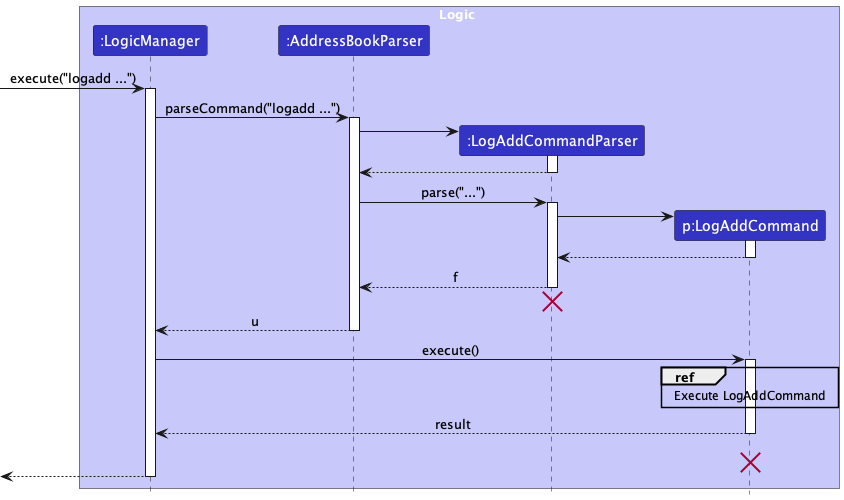

The diagram above was rendered by PlantUML. Its source (embedded in the PNG):
@startuml
!include style.puml
skinparam ArrowFontStyle plain

box Logic LOGIC_COLOR_T1
participant ":LogicManager" as LogicManager LOGIC_COLOR
participant ":AddressBookParser" as AddressBookParser LOGIC_COLOR
participant ":LogAddCommandParser" as LogAddCommandParser LOGIC_COLOR
participant "p:LogAddCommand" as LogAddCommand LOGIC_COLOR
end box

[-> LogicManager : execute("logadd ...")
activate LogicManager

LogicManager -> AddressBookParser : parseCommand("logadd ...")
activate AddressBookParser

create LogAddCommandParser
AddressBookParser -> LogAddCommandParser
activate LogAddCommandParser
LogAddCommandParser --> AddressBookParser
deactivate LogAddCommandParser

AddressBookParser -> LogAddCommandParser : parse("...")
activate LogAddCommandParser

create LogAddCommand
LogAddCommandParser -> LogAddCommand
activate LogAddCommand

LogAddCommand --> LogAddCommandParser
deactivate LogAddCommand

LogAddCommandParser --> AddressBookParser : f
deactivate LogAddCommandParser
'Hidden arrow to position the destroy marker below the end of the activation bar.'
LogAddCommandParser -[hidden]-> AddressBookParser
destroy LogAddCommandParser

AddressBookParser --> LogicManager : u
deactivate AddressBookParser

LogicManager -> LogAddCommand : execute()
activate LogAddCommand

ref over LogAddCommand : Execute LogAddCommand



LogAddCommand --> LogicManager : result
deactivate LogAddCommand
LogAddCommand -[hidden]-> LogicManager : result
destroy LogAddCommand

[<--LogicManager
deactivate LogicManager
@enduml